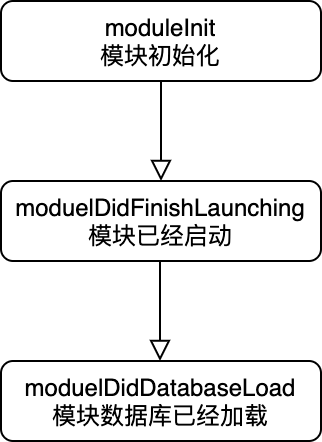

The diagram above was exported from draw.io. Its source (the exported page's mxGraphModel, read from the mxfile embedded in the PNG):
<mxGraphModel dx="1426" dy="897" grid="1" gridSize="10" guides="1" tooltips="1" connect="1" arrows="1" fold="1" page="1" pageScale="1" pageWidth="827" pageHeight="1169" math="0" shadow="0">
  <root>
    <mxCell id="WIyWlLk6GJQsqaUBKTNV-0" />
    <mxCell id="WIyWlLk6GJQsqaUBKTNV-1" parent="WIyWlLk6GJQsqaUBKTNV-0" />
    <mxCell id="WIyWlLk6GJQsqaUBKTNV-2" value="" style="rounded=0;html=1;jettySize=auto;orthogonalLoop=1;fontSize=11;endArrow=block;endFill=0;endSize=8;strokeWidth=1;shadow=0;labelBackgroundColor=none;edgeStyle=orthogonalEdgeStyle;" parent="WIyWlLk6GJQsqaUBKTNV-1" source="WIyWlLk6GJQsqaUBKTNV-3" edge="1">
      <mxGeometry relative="1" as="geometry">
        <mxPoint x="220" y="170" as="targetPoint" />
      </mxGeometry>
    </mxCell>
    <mxCell id="WIyWlLk6GJQsqaUBKTNV-3" value="moduleInit&lt;br&gt;模块初始化" style="rounded=1;whiteSpace=wrap;html=1;fontSize=12;glass=0;strokeWidth=1;shadow=0;" parent="WIyWlLk6GJQsqaUBKTNV-1" vertex="1">
      <mxGeometry x="140" y="80" width="160" height="40" as="geometry" />
    </mxCell>
    <mxCell id="WIyWlLk6GJQsqaUBKTNV-11" value="moduelDidFinishLaunching&lt;br&gt;模块已经启动" style="rounded=1;whiteSpace=wrap;html=1;fontSize=12;glass=0;strokeWidth=1;shadow=0;" parent="WIyWlLk6GJQsqaUBKTNV-1" vertex="1">
      <mxGeometry x="140" y="170" width="160" height="40" as="geometry" />
    </mxCell>
    <mxCell id="1h4yuAiifLXFkH2nC5iq-0" value="moduelDidDatabaseLoad&lt;br&gt;模块数据库已经加载" style="rounded=1;whiteSpace=wrap;html=1;fontSize=12;glass=0;strokeWidth=1;shadow=0;" vertex="1" parent="WIyWlLk6GJQsqaUBKTNV-1">
      <mxGeometry x="140" y="260" width="160" height="40" as="geometry" />
    </mxCell>
    <mxCell id="1h4yuAiifLXFkH2nC5iq-2" value="" style="rounded=0;html=1;jettySize=auto;orthogonalLoop=1;fontSize=11;endArrow=block;endFill=0;endSize=8;strokeWidth=1;shadow=0;labelBackgroundColor=none;edgeStyle=orthogonalEdgeStyle;" edge="1" parent="WIyWlLk6GJQsqaUBKTNV-1">
      <mxGeometry relative="1" as="geometry">
        <mxPoint x="219.5" y="210" as="sourcePoint" />
        <mxPoint x="219.5" y="260" as="targetPoint" />
      </mxGeometry>
    </mxCell>
  </root>
</mxGraphModel>